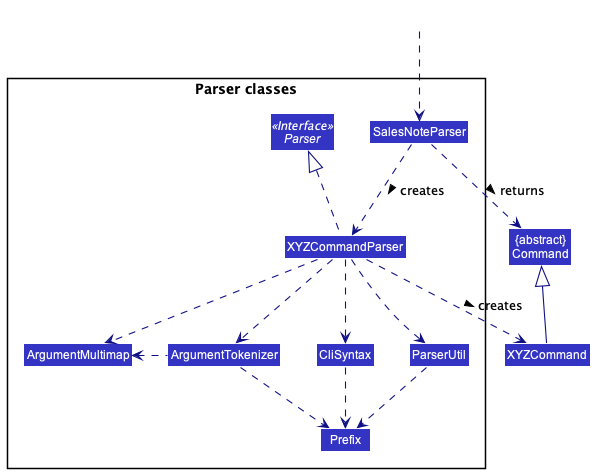

The diagram above was rendered by PlantUML. Its source (embedded in the PNG):
@startuml
!include style.puml
skinparam arrowThickness 1.1
skinparam arrowColor LOGIC_COLOR_T4
skinparam classBackgroundColor LOGIC_COLOR

Class "{abstract}\nCommand" as Command
Class XYZCommand

package "Parser classes"{
Interface Parser <<Interface>>
Class SalesNoteParser
Class XYZCommandParser
Class CliSyntax
Class ParserUtil
Class ArgumentMultimap
Class ArgumentTokenizer
Class Prefix
}

Class HiddenOutside #FFFFFF
HiddenOutside ..> SalesNoteParser

SalesNoteParser .down.> XYZCommandParser: creates >

XYZCommandParser ..> XYZCommand : creates >
SalesNoteParser ..> Command : returns >
XYZCommandParser .up.|> Parser
XYZCommandParser ..> ArgumentMultimap
XYZCommandParser ..> ArgumentTokenizer
ArgumentTokenizer .left.> ArgumentMultimap
XYZCommandParser ..> CliSyntax
CliSyntax ..> Prefix
XYZCommandParser ..> ParserUtil
ParserUtil .down.> Prefix
ArgumentTokenizer .down.> Prefix
XYZCommand -up-|> Command
@enduml